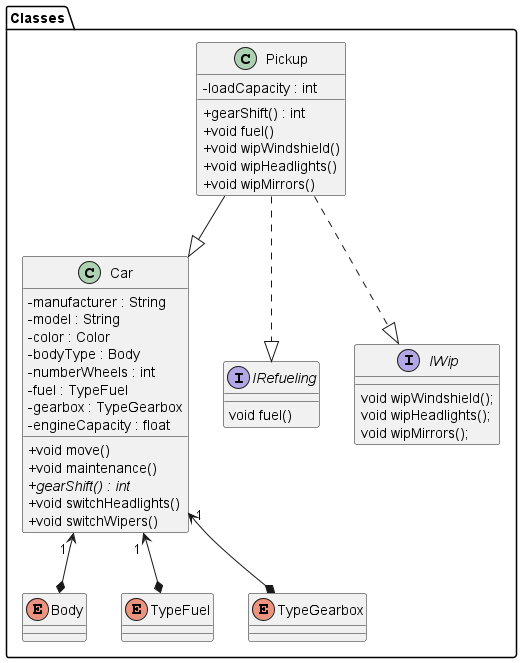

The diagram above was rendered by PlantUML. Its source (embedded in the PNG):
@startuml Car
skinparam classAttributeIconSize 0
package Classes { 
    enum Body
    enum TypeFuel
    enum TypeGearbox
    class Car {
        - manufacturer : String
        - model : String 
        - color : Color 
        - bodyType : Body 
        - numberWheels : int
        - fuel : TypeFuel 
        - gearbox : TypeGearbox 
        - engineCapacity : float 
        + void move() 
        + void maintenance()
        + {abstract} gearShift() : int
        + void switchHeadlights()
        + void switchWipers()
    }

    interface IRefueling {
        void fuel()
    }

    interface IWip {
        void wipWindshield();
        void wipHeadlights();
        void wipMirrors();
    }

    class Pickup {
        - loadCapacity : int
        + gearShift() : int
        + void fuel()
        + void wipWindshield()
        + void wipHeadlights()
        + void wipMirrors()
    }
    
    Car "1 " <--* Body
    Car "1 " <--* TypeFuel
    Car "1 " <--* TypeGearbox
    Pickup --|> Car
    Pickup ..|> IRefueling
    Pickup ..|> IWip
}
@enduml